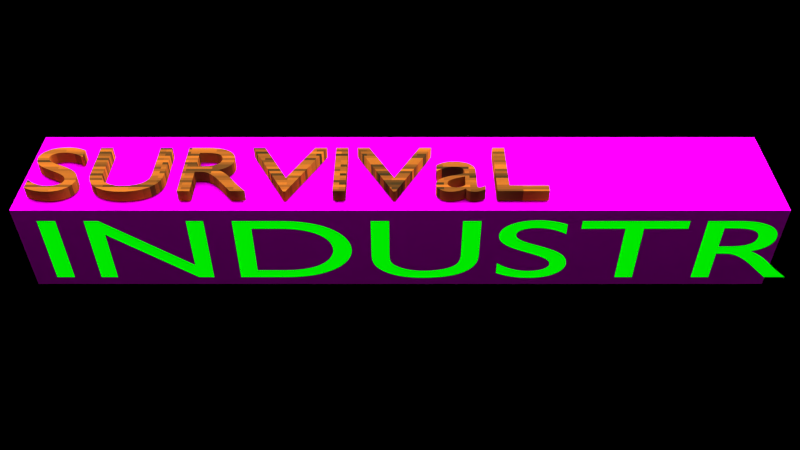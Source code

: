 # Source: Survival_Industry_Logo.blend  (saved by Blender 2.77.0; exported with 4.5.12 LTS)
import bpy
from mathutils import Matrix  # noqa: F401  (used for matrix-valued properties, if any)

bpy.ops.wm.read_factory_settings(use_empty=True)
scene = bpy.context.scene
scene.name = 'Scene'

# ---- collections
col_collection_1 = bpy.data.collections.new('Collection 1'); scene.collection.children.link(col_collection_1)

# ---- images (referenced by path relative to the original .blend; pixels are not part of the script)
import os
ASSET_DIR = os.environ.get("B2B_ASSET_DIR", "")  # directory of the original .blend (textures are referenced by path, not embedded)
HERE = os.path.dirname(os.path.abspath(__file__))  # packed textures are extracted next to this script under _unpacked/

def load_image(name, relpath, width, height, colorspace="sRGB"):
    """Load a texture the original file referenced (path relative to the .blend, or extracted next to this script)."""
    p = next((c for c in (os.path.join(HERE, relpath), os.path.join(ASSET_DIR, relpath)) if relpath and os.path.exists(c)), "")
    if p:
        img = bpy.data.images.load(p, check_existing=True)
        img.name = name
    else:  # same state as the original file: an image datablock whose file is absent (Cycles renders it pink)
        img = bpy.data.images.new(name, width, height)
        img.source = "FILE"
        img.filepath = "//" + (relpath or name)
    img.colorspace_settings.name = colorspace
    return img
img_stone_png_001 = load_image('stone.png.001', 'stone.png', 1024, 1024, 'sRGB')

# ---- materials (node trees are filled in below, after node groups)
mat_material_004 = bpy.data.materials.new('Material.004')
mat_material_004.alpha_threshold = 0.0
mat_material_004.roughness = 0.5
mat_material = bpy.data.materials.new('Material')
mat_material.alpha_threshold = 0.0
mat_material.roughness = 0.5
mat_material.line_color = (0.0, 0.0, 0.0, 1.0)
mat_material_001 = bpy.data.materials.new('Material.001')
mat_material_001.alpha_threshold = 0.0
mat_material_001.roughness = 0.5
mat_material_002 = bpy.data.materials.new('Material.002')
mat_material_002.alpha_threshold = 0.0
mat_material_002.roughness = 0.5

# ---- material node trees
mat_material_004.use_nodes = True; mat_material_004.node_tree.nodes.clear()
_N = mat_material_004.node_tree.nodes; _L = mat_material_004.node_tree.links
n0 = _N.new('ShaderNodeOutputMaterial'); n0.name = 'Material Output'; n0.location = (325, 344)
n1 = _N.new('ShaderNodeEmission'); n1.name = 'Emission'; n1.location = (10, 333)
n1.inputs[1].default_value = 5.0
_L.new(n1.outputs[0], n0.inputs[0])
n0.is_active_output = True
mat_material.use_nodes = True; mat_material.node_tree.nodes.clear()
_N = mat_material.node_tree.nodes; _L = mat_material.node_tree.links
n0 = _N.new('ShaderNodeOutputMaterial'); n0.name = 'Material Output'; n0.location = (448, 300)
n1 = _N.new('ShaderNodeTexImage'); n1.name = 'Image Texture'; n1.location = (-142, 280)
n1.width = 140
n1.image = img_stone_png_001
n1.interpolation = 'Closest'
n2 = _N.new('ShaderNodeBsdfDiffuse'); n2.name = 'Diffuse BSDF'; n2.location = (118, 292)
_L.new(n1.outputs[0], n2.inputs[0])
_L.new(n2.outputs[0], n0.inputs[0])
n0.is_active_output = True
mat_material_001.use_nodes = True; mat_material_001.node_tree.nodes.clear()
_N = mat_material_001.node_tree.nodes; _L = mat_material_001.node_tree.links
n0 = _N.new('ShaderNodeOutputMaterial'); n0.name = 'Material Output'; n0.location = (767, 293)
n1 = _N.new('ShaderNodeTexNoise'); n1.name = 'Noise Texture'; n1.location = (-291, 276)
n1.inputs[2].default_value = 18.5
n1.inputs[3].default_value = 0.0
n1.inputs[8].default_value = 34.75
n2 = _N.new('ShaderNodeMix'); n2.name = 'Mix'; n2.location = (-87, 256)
n2.data_type = 'RGBA'
n2.inputs[6].default_value = (0.5, 0.1812, 0.01227, 1.0)
n2.inputs[7].default_value = (0.5, 0.1008, 0.02144, 1.0)
n3 = _N.new('ShaderNodeTexBrick'); n3.name = 'Brick Texture'; n3.location = (99, 339)
n3.inputs[2].default_value = (0.03825, 0.0247, 0.008225, 1.0)
n3.inputs[5].default_value = 0.0
n4 = _N.new('ShaderNodeBsdfDiffuse'); n4.name = 'Diffuse BSDF'; n4.location = (287, 297)
n4.inputs[1].default_value = 0.7167
n5 = _N.new('ShaderNodeBsdfTransparent'); n5.name = 'Transparent BSDF'; n5.location = (291, 126)
n6 = _N.new('ShaderNodeMixShader'); n6.name = 'Mix Shader'; n6.location = (547, 284)
n6.inputs[0].default_value = 0.0
_L.new(n4.outputs[0], n6.inputs[1])
_L.new(n1.outputs[0], n2.inputs[0])
_L.new(n2.outputs[2], n3.inputs[1])
_L.new(n3.outputs[0], n4.inputs[0])
_L.new(n6.outputs[0], n0.inputs[0])
_L.new(n5.outputs[0], n6.inputs[2])
n0.is_active_output = True
mat_material_002.use_nodes = True; mat_material_002.node_tree.nodes.clear()
_N = mat_material_002.node_tree.nodes; _L = mat_material_002.node_tree.links
n0 = _N.new('ShaderNodeEmission'); n0.name = 'Emission'; n0.location = (-14, 263)
n0.inputs[0].default_value = (0.0, 1.0, 0.0, 1.0)
n0.inputs[1].default_value = 0.8
n1 = _N.new('ShaderNodeOutputMaterial'); n1.name = 'Material Output'; n1.location = (649, 316)
n2 = _N.new('ShaderNodeBsdfTransparent'); n2.name = 'Transparent BSDF'; n2.location = (136, 77)
n3 = _N.new('ShaderNodeMixShader'); n3.name = 'Mix Shader'; n3.location = (297, 269)
n3.inputs[0].default_value = 0.0
_L.new(n0.outputs[0], n3.inputs[1])
_L.new(n3.outputs[0], n1.inputs[0])
_L.new(n2.outputs[0], n3.inputs[2])
n1.is_active_output = True

# ---- world
world_world = bpy.data.worlds.new('World'); scene.world = world_world
world_world.color = (0.0, 0.0, 0.0)
world_world.use_sun_shadow = False
world_world.sun_shadow_jitter_overblur = 0.0
world_world.cycles.sampling_method = 'NONE'
world_world.cycles.sample_map_resolution = 256

# ---- cameras
cam_camera = bpy.data.cameras.new('Camera')
cam_camera.clip_end = 100.0
cam_camera.lens = 35.0
cam_camera.sensor_width = 32.0
cam_camera.sensor_height = 18.0
cam_camera.ortho_scale = 7.314
cam_camera.dof.focus_distance = 0.0

# ---- meshes
me_plane_001 = bpy.data.meshes.new('Plane.001')
me_plane_001.from_pydata([(-1.0, -1.0, 0.0), (1.0, -1.0, 0.0), (-1.0, 1.0, 0.0), (1.0, 1.0, 0.0)], [], [(0, 1, 3, 2)])
me_plane_001.materials.append(mat_material_004)
me_plane_001.use_remesh_preserve_volume = False
me_plane_001.use_remesh_preserve_attributes = False
me_plane_001.use_mirror_vertex_groups = False
me_plane_001.update()
me_cube = bpy.data.meshes.new('Cube')
me_cube.from_pydata([(1.0, 1.0, -1.0), (1.0, -1.0, -1.0), (-1.0, -1.0, -1.0), (-1.0, 1.0, -1.0), (1.0, 1.0, 1.0), (1.0, -1.0, 1.0), (-1.0, -1.0, 1.0), (-1.0, 1.0, 1.0)], [], [(0, 1, 2, 3), (4, 7, 6, 5), (0, 4, 5, 1), (1, 5, 6, 2), (2, 6, 7, 3), (4, 0, 3, 7)])
_uv = me_cube.uv_layers.new(name='UVMap')
_uv.uv.foreach_set('vector', [-0.5104, 0.9719, -0.5104, -0.02813, -3.695, -0.02813, -3.695, 0.9719, -0.5104, 0.9719, -3.695, 0.9719, -3.695, -0.02813, -0.5104, -0.02813, 1.746, 0.8001, 1.746, 1.8, -1.439, 1.8, -1.439, 0.8001, -0.5104, 0.8001, -0.5104, 1.8, -3.695, 1.8, -3.695, 0.8001, 1.746, 0.8001, 1.746, 1.8, 4.931, 1.8, 4.931, 0.8001, -0.5104, 0.8001, -0.5104, -0.1999, -3.695, -0.1999, -3.695, 0.8001])
me_cube.materials.append(mat_material)
me_cube.use_remesh_preserve_volume = False
me_cube.use_remesh_preserve_attributes = False
me_cube.use_mirror_vertex_groups = False
me_cube.update()

# ---- curves / text
txt_text = bpy.data.curves.new('Text', 'FONT')
txt_text.dimensions = '2D'
txt_text.body = 'SURVIVaL'
txt_text.materials.append(mat_material_001)
txt_text.use_path_clamp = True
txt_text.bevel_resolution = 0
txt_text.extrude = 0.2
txt_text_001 = bpy.data.curves.new('Text.001', 'FONT')
txt_text_001.dimensions = '2D'
txt_text_001.body = 'INDUSTRY'
txt_text_001.materials.append(mat_material_002)
txt_text_001.use_path_clamp = True
txt_text_001.bevel_resolution = 0
txt_text_001.extrude = 0.002

# ---- objects
ob_plane_001 = bpy.data.objects.new('Plane.001', me_plane_001)
ob_cube = bpy.data.objects.new('Cube', me_cube)
ob_text = bpy.data.objects.new('Text', txt_text)
ob_text_001 = bpy.data.objects.new('Text.001', txt_text_001)
ob_camera = bpy.data.objects.new('Camera', cam_camera)

# ---- transforms, parenting, visibility, modifiers, constraints
ob_plane_001.location = (2.519, 0.1816, 14.57)
ob_plane_001.scale = (-18.4, -18.4, -18.4)
ob_plane_001.hide_viewport = True
ob_plane_001.lineart.crease_threshold = 0.0
ob_cube.location = (2.527, 1.944, 3.6)
ob_cube.rotation_euler = (30.63, -0.0, 0.0)
ob_cube.scale = (7.8, 1.053, 1.222)
ob_cube.lock_rotations_4d = False
ob_cube.empty_display_type = 'ARROWS'
ob_cube.lineart.crease_threshold = 0.0
ob_text.parent = ob_cube
ob_text.location = (-0.9826, -1.152, -0.787)
ob_text.rotation_euler = (1.571, 0.0, 0.0)
ob_text.scale = (0.3304, 1.707, 0.5958)
ob_text.lineart.crease_threshold = 0.0
ob_text_001.parent = ob_cube
ob_text_001.location = (-0.9776, 0.8005, -1.0)
ob_text_001.rotation_euler = (3.142, -0.0, 0.0)
ob_text_001.scale = (0.4892, 2.241, 0.4958)
ob_text_001.lineart.crease_threshold = 0.0
ob_camera.location = (2.524, -17.09, 2.332)
ob_camera.rotation_euler = (1.62, -0.0, 0.0)
ob_camera.lock_rotations_4d = False
ob_camera.empty_display_type = 'ARROWS'
ob_camera.color = (0.0, 0.0, 0.0, 0.0)
ob_camera.display_type = 'WIRE'
ob_camera.lineart.crease_threshold = 0.0

# ---- collection membership
col_collection_1.objects.link(ob_plane_001)
col_collection_1.objects.link(ob_cube)
col_collection_1.objects.link(ob_text)
col_collection_1.objects.link(ob_text_001)
col_collection_1.objects.link(ob_camera)

# ---- scene / render settings (as saved in the file)
scene.camera = ob_camera
scene.frame_start = 1; scene.frame_end = 250; scene.frame_set(151)
scene.render.engine = 'CYCLES'
scene.render.fps = 30
scene.render.dither_intensity = 0.0
scene.render.use_freestyle = True
scene.cycles.use_denoising = False
scene.cycles.samples = 40
scene.cycles.sampling_pattern = 'TABULATED_SOBOL'
scene.cycles.light_sampling_threshold = 0.0
scene.cycles.use_adaptive_sampling = False
scene.cycles.use_light_tree = False
scene.cycles.blur_glossy = 0.0
scene.cycles.pixel_filter_type = 'GAUSSIAN'
scene.cycles.sample_clamp_indirect = 0.0
scene.view_settings.view_transform = 'Standard'
bpy.context.view_layer.update()

